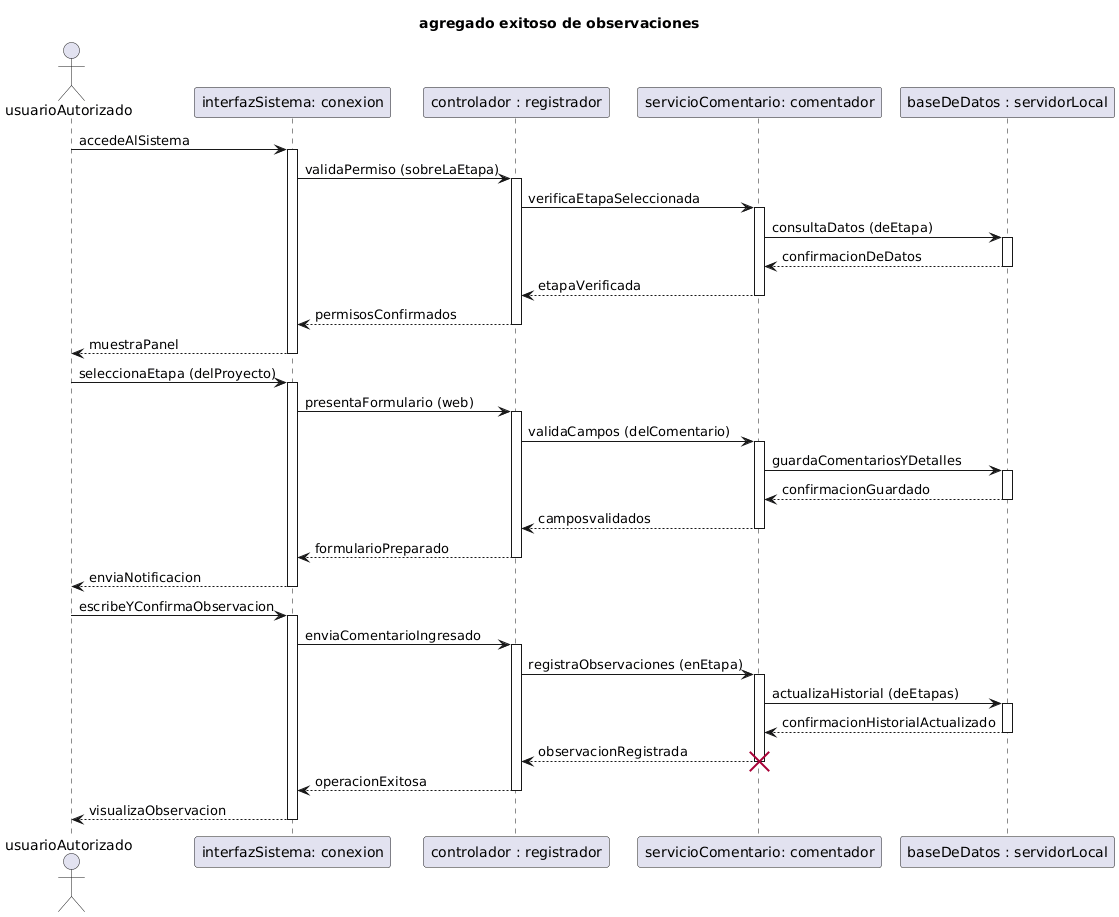

The diagram above was rendered by PlantUML. Its source (embedded in the PNG):
@startuml
title agregado exitoso de observaciones 

actor usuarioAutorizado
participant "interfazSistema: conexion" as interfazSistema
participant "controlador : registrador" as controlador
participant "servicioComentario: comentador" as servicioComentario
participant "baseDeDatos : servidorLocal" as baseDeDatos

usuarioAutorizado -> interfazSistema: accedeAlSistema
activate interfazSistema
interfazSistema -> controlador: validaPermiso (sobreLaEtapa)
activate controlador
controlador -> servicioComentario: verificaEtapaSeleccionada
activate servicioComentario
servicioComentario -> baseDeDatos: consultaDatos (deEtapa)
activate baseDeDatos
baseDeDatos --> servicioComentario: confirmacionDeDatos
deactivate baseDeDatos
servicioComentario --> controlador: etapaVerificada
deactivate servicioComentario
controlador --> interfazSistema: permisosConfirmados
deactivate controlador
interfazSistema --> usuarioAutorizado: muestraPanel 
deactivate interfazSistema

usuarioAutorizado -> interfazSistema: seleccionaEtapa (delProyecto)
activate interfazSistema
interfazSistema -> controlador: presentaFormulario (web) 
activate controlador
controlador -> servicioComentario: validaCampos (delComentario) 
activate servicioComentario
servicioComentario -> baseDeDatos: guardaComentariosYDetalles 
activate baseDeDatos
baseDeDatos --> servicioComentario: confirmacionGuardado
deactivate baseDeDatos
servicioComentario --> controlador: camposvalidados 
deactivate servicioComentario
controlador --> interfazSistema: formularioPreparado
deactivate controlador
interfazSistema --> usuarioAutorizado: enviaNotificacion 
deactivate interfazSistema

usuarioAutorizado-> interfazSistema: escribeYConfirmaObservacion 
activate interfazSistema
interfazSistema -> controlador: enviaComentarioIngresado
activate controlador
controlador -> servicioComentario: registraObservaciones (enEtapa)
activate servicioComentario
servicioComentario -> baseDeDatos: actualizaHistorial (deEtapas) 
activate baseDeDatos
baseDeDatos --> servicioComentario: confirmacionHistorialActualizado
deactivate baseDeDatos 
servicioComentario --> controlador: observacionRegistrada 
deactivate servicioComentario
destroy servicioComentario
controlador --> interfazSistema: operacionExitosa 
deactivate controlador
interfazSistema --> usuarioAutorizado: visualizaObservacion 
deactivate interfazSistema
@enduml